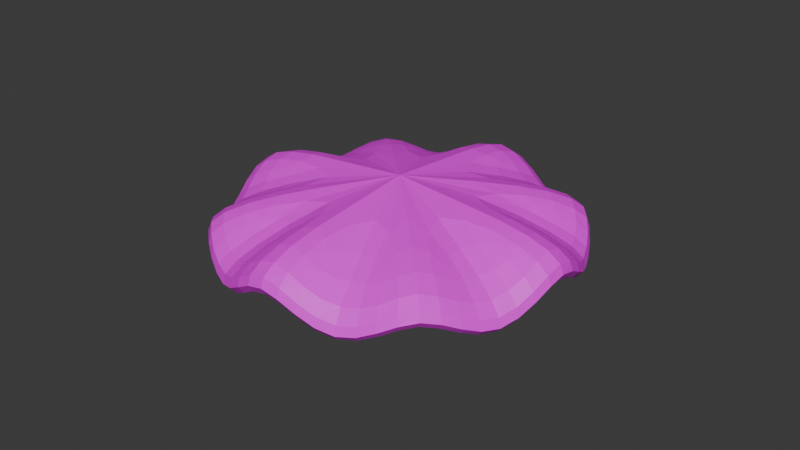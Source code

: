# Source: lettuce.blend  (saved by Blender 4.1.24; exported with 4.5.12 LTS)
import bpy
from mathutils import Matrix  # noqa: F401  (used for matrix-valued properties, if any)

bpy.ops.wm.read_factory_settings(use_empty=True)
scene = bpy.context.scene
scene.name = 'Scene'

# ---- collections
col_collection = bpy.data.collections.new('Collection'); scene.collection.children.link(col_collection)

# ---- images (referenced by path relative to the original .blend; pixels are not part of the script)
import os
ASSET_DIR = os.environ.get("B2B_ASSET_DIR", "")  # directory of the original .blend (textures are referenced by path, not embedded)
HERE = os.path.dirname(os.path.abspath(__file__))  # packed textures are extracted next to this script under _unpacked/

def load_image(name, relpath, width, height, colorspace="sRGB"):
    """Load a texture the original file referenced (path relative to the .blend, or extracted next to this script)."""
    p = next((c for c in (os.path.join(HERE, relpath), os.path.join(ASSET_DIR, relpath)) if relpath and os.path.exists(c)), "")
    if p:
        img = bpy.data.images.load(p, check_existing=True)
        img.name = name
    else:  # same state as the original file: an image datablock whose file is absent (Cycles renders it pink)
        img = bpy.data.images.new(name, width, height)
        img.source = "FILE"
        img.filepath = "//" + (relpath or name)
    img.colorspace_settings.name = colorspace
    return img
img_leaf_fresh_green_salad_closeup_392895_242005_jpg = load_image('leaf-fresh-green-salad-closeup_392895-242005.jpg', 'leaf-fresh-green-salad-closeup_392895-242005.jpg', 1024, 1024, 'sRGB')

# ---- materials (node trees are filled in below, after node groups)
mat_material_001 = bpy.data.materials.new('Material.001')
mat_material_001.use_transparent_shadow = False

# ---- material node trees
mat_material_001.use_nodes = True; mat_material_001.node_tree.nodes.clear()
_N = mat_material_001.node_tree.nodes; _L = mat_material_001.node_tree.links
n0 = _N.new('ShaderNodeBsdfPrincipled'); n0.name = 'Principled BSDF'; n0.location = (10, 300)
n1 = _N.new('ShaderNodeOutputMaterial'); n1.name = 'Material Output'; n1.location = (300, 300)
n2 = _N.new('ShaderNodeTexImage'); n2.name = 'Image Texture'; n2.location = (-280, 271)
n2.image = img_leaf_fresh_green_salad_closeup_392895_242005_jpg
_L.new(n0.outputs[0], n1.inputs[0])
_L.new(n2.outputs[0], n0.inputs[0])
n1.is_active_output = True

# ---- world
world_world = bpy.data.worlds.new('World'); scene.world = world_world
world_world.use_nodes = True; world_world.node_tree.nodes.clear()
_N = world_world.node_tree.nodes; _L = world_world.node_tree.links
n0 = _N.new('ShaderNodeOutputWorld'); n0.name = 'World Output'; n0.location = (300, 300)
n1 = _N.new('ShaderNodeBackground'); n1.name = 'Background'; n1.location = (10, 300)
n1.inputs[0].default_value = (0.05088, 0.05088, 0.05088, 1.0)
_L.new(n1.outputs[0], n0.inputs[0])
n0.is_active_output = True
world_world.color = (0.05088, 0.05088, 0.05088)
world_world.use_sun_shadow = False
world_world.sun_shadow_jitter_overblur = 0.0

# ---- meshes
me_circle = bpy.data.meshes.new('Circle')
me_circle.from_pydata([(0.0, 0.0, 0.02649), (0.0, 0.05999, 0.02649), (-0.02296, 0.05542, 0.0), (-0.04242, 0.04242, 0.02152), (-0.05542, 0.02296, 0.0), (-0.05999, 0.0, 0.02649), (-0.05542, -0.02296, 0.0), (-0.04242, -0.04242, 0.02152), (-0.02296, -0.05542, 0.0), (0.0, -0.05999, 0.02649), (0.02296, -0.05542, 0.0), (0.04242, -0.04242, 0.02152), (0.05542, -0.02296, 0.0), (0.05999, 0.0, 0.02649), (0.05542, 0.02296, 0.0), (0.04242, 0.04242, 0.02152), (0.02296, 0.05542, 0.0)], [], [(0, 1, 2), (0, 2, 3), (0, 3, 4), (0, 4, 5), (0, 5, 6), (0, 6, 7), (0, 7, 8), (0, 8, 9), (0, 9, 10), (0, 10, 11), (0, 11, 12), (0, 12, 13), (0, 13, 14), (0, 14, 15), (0, 15, 16), (0, 16, 1)])
_uv = me_circle.uv_layers.new(name='UVMap')
_uv.uv.foreach_set('vector', [0.5, 0.5, 0.5, 1.0, 0.3087, 0.9619, 0.5, 0.5, 0.3087, 0.9619, 0.1464, 0.8536, 0.5, 0.5, 0.1464, 0.8536, 0.03806, 0.6913, 0.5, 0.5, 0.03806, 0.6913, 0.0, 0.5, 0.5, 0.5, 0.0, 0.5, 0.03806, 0.3087, 0.5, 0.5, 0.03806, 0.3087, 0.1464, 0.1464, 0.5, 0.5, 0.1464, 0.1464, 0.3087, 0.03806, 0.5, 0.5, 0.3087, 0.03806, 0.5, 0.0, 0.5, 0.5, 0.5, 0.0, 0.6913, 0.03806, 0.5, 0.5, 0.6913, 0.03806, 0.8536, 0.1464, 0.5, 0.5, 0.8536, 0.1464, 0.9619, 0.3087, 0.5, 0.5, 0.9619, 0.3087, 1.0, 0.5, 0.5, 0.5, 1.0, 0.5, 0.9619, 0.6913, 0.5, 0.5, 0.9619, 0.6913, 0.8536, 0.8536, 0.5, 0.5, 0.8536, 0.8536, 0.6913, 0.9619, 0.5, 0.5, 0.6913, 0.9619, 0.5, 1.0])
me_circle.materials.append(mat_material_001)
me_circle.update()

# ---- objects
ob_circle = bpy.data.objects.new('Circle', me_circle)

# ---- transforms, parenting, visibility, modifiers, constraints
ob_circle.location = (0.0, 0.0, -0.002578)
_m = ob_circle.modifiers.new('Solidify', 'SOLIDIFY')
_m.use_even_offset = True
_m = ob_circle.modifiers.new('Subdivision', 'SUBSURF')
_m.levels = 4

# ---- collection membership
col_collection.objects.link(ob_circle)

# ---- scene / render settings (as saved in the file)
scene.frame_start = 1; scene.frame_end = 250; scene.frame_set(1)
scene.render.engine = 'BLENDER_EEVEE_NEXT'
scene.cycles.sampling_pattern = 'TABULATED_SOBOL'
scene.eevee.ray_tracing_options.trace_max_roughness = 0.0
bpy.context.view_layer.update()

# ---- added for rendering (the .blend has no active camera and no usable light): camera, sun
cam_auto = bpy.data.cameras.new('AutoCamera')
cam_auto.lens = 50.0
cam_auto.sensor_width = 36.0
cam_auto.clip_end = 1000.0
ob_auto_camera = bpy.data.objects.new('AutoCamera', cam_auto)
scene.collection.objects.link(ob_auto_camera)
ob_auto_camera.location = (0.185045, -0.222054, 0.152641)
ob_auto_camera.rotation_euler = (1.09748, -7.21219e-08, 0.694738)
scene.camera = ob_auto_camera
light_auto_sun = bpy.data.lights.new('AutoSun', 'SUN')
light_auto_sun.energy = 3.0
light_auto_sun.angle = 0.0523599
ob_auto_sun = bpy.data.objects.new('AutoSun', light_auto_sun)
scene.collection.objects.link(ob_auto_sun)
ob_auto_sun.rotation_euler = (0.872665, 0.174533, 0.523599)
bpy.context.view_layer.update()
